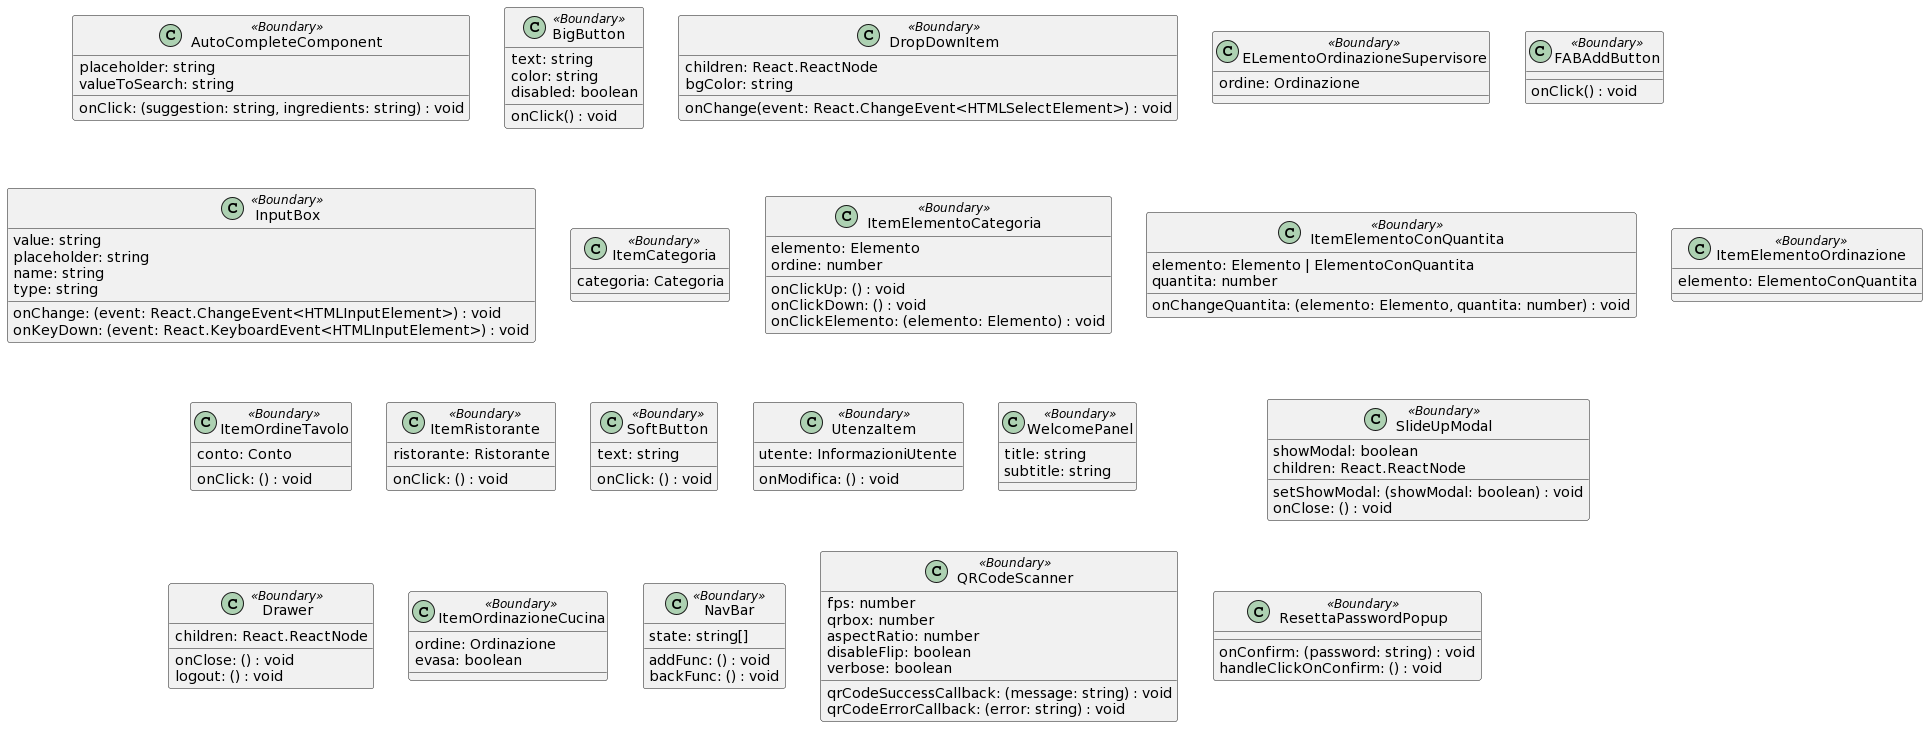

The diagram above was rendered by PlantUML. Its source (embedded in the PNG):
@startuml
class AutoCompleteComponent <<Boundary>> {

    placeholder: string
    onClick: (suggestion: string, ingredients: string) : void
    valueToSearch: string

}

class BigButton <<Boundary>> {

  onClick() : void
  text: string
  color: string
  disabled: boolean

}

class DropDownItem <<Boundary>> {
	
  children: React.ReactNode
  onChange(event: React.ChangeEvent<HTMLSelectElement>) : void
  bgColor: string

}

class ELementoOrdinazioneSupervisore <<Boundary>> {

    ordine: Ordinazione

}
class FABAddButton <<Boundary>> {

	onClick() : void

}
class InputBox <<Boundary>> {

	value: string
	placeholder: string
	name: string
	type: string
	onChange: (event: React.ChangeEvent<HTMLInputElement>) : void
	onKeyDown: (event: React.KeyboardEvent<HTMLInputElement>) : void

}

class ItemCategoria <<Boundary>> {

    categoria: Categoria

}
class ItemElementoCategoria <<Boundary>> {

	elemento: Elemento
	onClickUp: () : void
	onClickDown: () : void
	onClickElemento: (elemento: Elemento) : void
	ordine: number

}

class ItemElementoConQuantita <<Boundary>> {

	elemento: Elemento | ElementoConQuantita
	quantita: number
	onChangeQuantita: (elemento: Elemento, quantita: number) : void

}
class ItemElementoOrdinazione <<Boundary>> {

	elemento: ElementoConQuantita

}
class ItemOrdineTavolo <<Boundary>> {

    conto: Conto
    onClick: () : void

}
class ItemRistorante <<Boundary>> {

    ristorante: Ristorante
    onClick: () : void

}

class SoftButton <<Boundary>> {

  text: string
  onClick: () : void

}
class UtenzaItem <<Boundary>> {

	utente: InformazioniUtente
	onModifica: () : void

}
class WelcomePanel <<Boundary>> {

  title: string
	subtitle: string

}

class Drawer <<Boundary>> {

    onClose: () : void
    logout: () : void
    children: React.ReactNode

}

class ItemOrdinazioneCucina <<Boundary>> {

    ordine: Ordinazione
    evasa: boolean

}

class NavBar <<Boundary>> {

	addFunc: () : void
	backFunc: () : void
	state: string[]
}

class QRCodeScanner <<Boundary>> {
	
  fps: number
	qrbox: number
	aspectRatio: number
	disableFlip: boolean
	verbose: boolean
	qrCodeSuccessCallback: (message: string) : void
	qrCodeErrorCallback: (error: string) : void

}

class ResettaPasswordPopup <<Boundary>> {

    onConfirm: (password: string) : void
    handleClickOnConfirm: () : void

}

class SlideUpModal <<Boundary>> {

	showModal: boolean
	setShowModal: (showModal: boolean) : void
	children: React.ReactNode
	onClose: () : void

}
@enduml